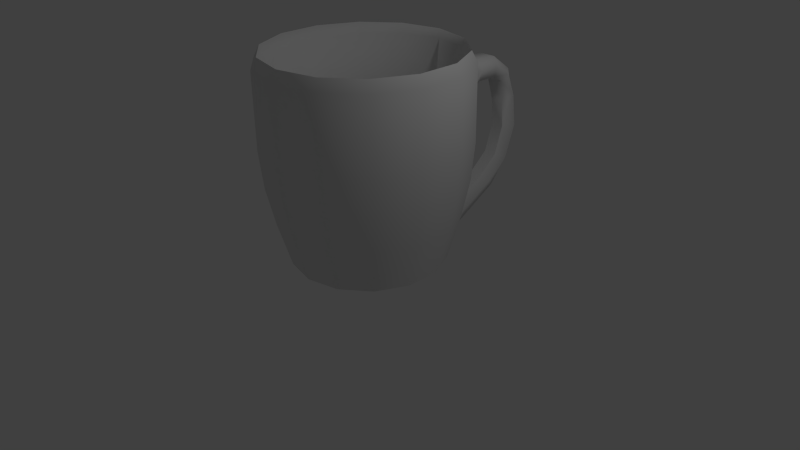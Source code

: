 # Source: Coffee.blend  (saved by Blender 2.65.0; exported with 4.5.12 LTS)
import bpy
from mathutils import Matrix  # noqa: F401  (used for matrix-valued properties, if any)

bpy.ops.wm.read_factory_settings(use_empty=True)
scene = bpy.context.scene
scene.name = 'Scene'

# ---- collections
col_collection_1 = bpy.data.collections.new('Collection 1'); scene.collection.children.link(col_collection_1)

# ---- world
world_world = bpy.data.worlds.new('World'); scene.world = world_world
world_world.color = (0.05088, 0.05088, 0.05088)
world_world.use_sun_shadow = False
world_world.sun_shadow_jitter_overblur = 0.0
world_world.cycles.sampling_method = 'MANUAL'
world_world.cycles.sample_map_resolution = 256

# ---- cameras
cam_camera = bpy.data.cameras.new('Camera')
cam_camera.clip_end = 100.0
cam_camera.lens = 35.0
cam_camera.sensor_width = 32.0
cam_camera.sensor_height = 18.0
cam_camera.ortho_scale = 7.314
cam_camera.dof.focus_distance = 0.0
cam_camera.dof.aperture_fstop = 128.0

# ---- lights
light_lamp = bpy.data.lights.new('Lamp', 'POINT')
light_lamp.transmission_factor = 0.0
light_lamp.cutoff_distance = 30.0
light_lamp.energy = 100.0
light_lamp.shadow_buffer_clip_start = 1.001
light_lamp.shadow_soft_size = 0.1
light_lamp.shadow_maximum_resolution = 0.006
light_lamp.use_absolute_resolution = True
light_lamp.cycles.use_multiple_importance_sampling = False

# ---- meshes
me_circle = bpy.data.meshes.new('Circle')
me_circle.from_pydata([(0.0, 1.0, 0.0), (-0.4339, 0.901, 0.0), (-0.7818, 0.6235, 0.0), (-0.9749, 0.2225, 0.0), (-0.9749, -0.2225, 0.0), (-0.7818, -0.6235, 0.0), (-0.4339, -0.901, 0.0), (-1.51e-07, -1.0, 0.0), (0.4339, -0.901, 0.0), (0.7818, -0.6235, 0.0), (0.9749, -0.2225, 0.0), (0.9749, 0.2225, 0.0), (0.7818, 0.6235, 0.0), (0.4339, 0.901, 0.0), (1.506e-08, 1.168, 0.5859), (-0.507, 1.053, 0.5859), (-0.9136, 0.7285, 0.5859), (-1.139, 0.26, 0.5859), (-1.139, -0.26, 0.5859), (-0.9136, -0.7285, 0.5859), (-0.507, -1.053, 0.5859), (-1.614e-07, -1.168, 0.5859), (0.507, -1.053, 0.5859), (0.9136, -0.7285, 0.5859), (1.139, -0.26, 0.5859), (1.139, 0.26, 0.5859), (0.9136, 0.7285, 0.5859), (0.507, 1.053, 0.5859), (3.013e-08, 1.324, 1.569), (-0.5746, 1.193, 1.569), (-1.035, 0.8257, 1.569), (-1.291, 0.2947, 1.569), (-1.291, -0.2947, 1.569), (-1.035, -0.8257, 1.569), (-0.5746, -1.193, 1.569), (-1.698e-07, -1.324, 1.569), (0.5746, -1.193, 1.569), (1.035, -0.8257, 1.569), (1.291, -0.2947, 1.569), (1.291, 0.2947, 1.569), (1.035, 0.8257, 1.569), (0.5746, 1.193, 1.569), (3.013e-08, 1.324, 2.541), (-0.5746, 1.193, 2.541), (-1.035, 0.8257, 2.541), (-1.291, 0.2947, 2.541), (-1.291, -0.2947, 2.541), (-1.035, -0.8257, 2.541), (-0.5746, -1.193, 2.541), (-1.698e-07, -1.324, 2.541), (0.5746, -1.193, 2.541), (1.035, -0.8257, 2.541), (1.291, -0.2947, 2.541), (1.291, 0.2947, 2.541), (1.035, 0.8257, 2.541), (0.5746, 1.193, 2.541), (2.49e-08, 1.251, 2.684), (-0.5426, 1.127, 2.684), (-0.9777, 0.7797, 2.684), (-1.219, 0.2783, 2.684), (-1.219, -0.2783, 2.684), (-0.9777, -0.7797, 2.684), (-0.5426, -1.127, 2.684), (-1.639e-07, -1.251, 2.684), (0.5426, -1.127, 2.684), (0.9777, -0.7797, 2.684), (1.219, -0.2783, 2.684), (1.219, 0.2783, 2.684), (0.9777, 0.7797, 2.684), (0.5426, 1.127, 2.684), (0.08876, 1.157, 2.592), (-0.4052, 1.044, 2.592), (-0.8013, 0.728, 2.592), (-1.021, 0.2716, 2.592), (-1.021, -0.2351, 2.592), (-0.8013, -0.6916, 2.592), (-0.4052, -1.007, 2.592), (0.08876, -1.12, 2.592), (0.5827, -1.007, 2.592), (0.9788, -0.6916, 2.592), (1.199, -0.2351, 2.592), (1.199, 0.2716, 2.592), (0.9788, 0.728, 2.592), (0.5827, 1.044, 2.592), (0.08876, 1.093, 1.914), (-0.3776, 0.9866, 1.914), (-0.7515, 0.6883, 1.914), (-0.9591, 0.2574, 1.914), (-0.9591, -0.2209, 1.914), (-0.7515, -0.6519, 1.914), (-0.3776, -0.9501, 1.914), (0.08876, -1.057, 1.914), (0.5551, -0.9501, 1.914), (0.929, -0.6519, 1.914), (1.137, -0.2209, 1.914), (1.137, 0.2574, 1.914), (0.929, 0.6883, 1.914), (0.5551, 0.9866, 1.914), (0.08876, 0.9735, 0.5164), (-0.3257, 0.8789, 0.5164), (-0.6581, 0.6139, 0.5164), (-0.8426, 0.2308, 0.5164), (-0.8426, -0.1943, 0.5164), (-0.6581, -0.5774, 0.5164), (-0.3257, -0.8425, 0.5164), (0.08876, -0.9371, 0.5164), (0.5033, -0.8425, 0.5164), (0.8356, -0.5774, 0.5164), (1.02, -0.1943, 0.5164), (1.02, 0.2308, 0.5164), (0.8356, 0.6139, 0.5164), (0.5032, 0.8789, 0.5164), (0.1239, 1.432, 1.935), (0.4507, 1.358, 1.935), (0.1239, 1.432, 2.269), (0.4507, 1.358, 2.269), (0.2076, 1.815, 2.038), (0.4458, 1.815, 2.038), (0.2076, 1.786, 2.313), (0.4458, 1.786, 2.313), (0.0438, 1.432, 2.057), (0.155, 1.852, 2.141), (0.5042, 1.778, 2.186), (0.5227, 1.358, 2.058), (0.2389, 2.021, 1.636), (0.4149, 2.021, 1.672), (0.2389, 2.261, 1.711), (0.4149, 2.21, 1.711), (0.2001, 2.217, 1.711), (0.4581, 2.194, 1.711), (0.2389, 1.913, 0.9354), (0.4149, 1.913, 0.9354), (0.2389, 2.146, 0.8284), (0.4149, 2.133, 0.834), (0.2001, 2.067, 0.8656), (0.4581, 2.085, 0.86), (0.2389, 1.591, 0.6664), (0.4149, 1.591, 0.6664), (0.2389, 1.824, 0.4719), (0.4149, 1.861, 0.5129), (0.2001, 1.697, 0.5955), (0.4581, 1.758, 0.5955), (0.2389, 1.256, 0.5211), (0.4149, 1.256, 0.5239), (0.2389, 1.273, 0.1836), (0.4149, 1.273, 0.1864), (0.2001, 1.265, 0.3542), (0.4581, 1.265, 0.3242), (0.4482, 1.518, 2.04), (0.4482, 1.503, 2.315), (0.1657, 1.541, 2.315), (0.1657, 1.556, 2.04), (0.09942, 1.574, 2.153), (0.5135, 1.5, 2.176), (0.4304, 2.092, 2.092), (0.2232, 2.11, 2.078), (0.2232, 1.952, 1.923), (0.4304, 1.961, 1.946), (0.1776, 2.082, 1.965), (0.4811, 2.052, 2.023), (0.4618, 1.152, 0.4717), (0.4458, 1.08, 0.1451), (0.09818, 1.13, 0.1572), (0.1172, 1.211, 0.4706), (0.4581, 2.242, 1.286), (0.4149, 2.28, 1.273), (0.4149, 2.041, 1.304), (0.2389, 2.317, 1.27), (0.2001, 2.246, 1.289), (0.2389, 2.041, 1.286), (0.9976, -0.7956, 1.077), (0.5536, -1.15, 1.077), (-1.244, 0.2839, 1.077), (-0.9976, 0.7956, 1.077), (1.244, -0.2839, 1.077), (-1.244, -0.2839, 1.077), (1.244, 0.2839, 1.077), (-0.9976, -0.7956, 1.077), (0.9976, 0.7956, 1.077), (-0.5536, -1.15, 1.077), (0.5536, 1.15, 1.077), (-1.669e-07, -1.276, 1.077), (-0.5536, 1.15, 1.077), (2.572e-08, 1.276, 1.077), (0.08876, 0.513, 0.1963), (-0.1259, 0.464, 0.1963), (-0.2981, 0.3267, 0.1963), (-0.3936, 0.1283, 0.1963), (-0.3936, -0.09187, 0.1963), (-0.2981, -0.2903, 0.1963), (-0.1259, -0.4276, 0.1963), (0.08876, -0.4766, 0.1963), (0.3034, -0.4276, 0.1963), (0.4756, -0.2903, 0.1963), (0.5712, -0.09187, 0.1963), (0.5712, 0.1283, 0.1963), (0.4756, 0.3267, 0.1963), (0.3034, 0.464, 0.1963)], [], [(9, 10, 24, 23), (3, 4, 18, 17), (10, 11, 25, 24), (4, 5, 19, 18), (11, 12, 26, 25), (5, 6, 20, 19), (12, 13, 27, 26), (6, 7, 21, 20), (0, 1, 15, 14), (2, 1, 0, 13, 12, 11, 10, 9, 8, 7, 6, 5, 4, 3), (7, 8, 22, 21), (1, 2, 16, 15), (8, 9, 23, 22), (2, 3, 17, 16), (171, 170, 37, 36), (173, 172, 31, 30), (170, 174, 38, 37), (172, 175, 32, 31), (174, 176, 39, 38), (175, 177, 33, 32), (176, 178, 40, 39), (177, 179, 34, 33), (178, 180, 41, 40), (179, 181, 35, 34), (183, 182, 29, 28), (180, 183, 28, 41), (181, 171, 36, 35), (182, 173, 30, 29), (32, 33, 47, 46), (39, 40, 54, 53), (33, 34, 48, 47), (40, 41, 55, 54), (34, 35, 49, 48), (28, 29, 43, 42), (42, 55, 115, 114), (35, 36, 50, 49), (29, 30, 44, 43), (36, 37, 51, 50), (30, 31, 45, 44), (37, 38, 52, 51), (31, 32, 46, 45), (38, 39, 53, 52), (55, 42, 56, 69), (66, 67, 81, 80), (49, 50, 64, 63), (43, 44, 58, 57), (50, 51, 65, 64), (44, 45, 59, 58), (51, 52, 66, 65), (45, 46, 60, 59), (52, 53, 67, 66), (46, 47, 61, 60), (53, 54, 68, 67), (47, 48, 62, 61), (54, 55, 69, 68), (48, 49, 63, 62), (42, 43, 57, 56), (83, 70, 84, 97), (60, 61, 75, 74), (67, 68, 82, 81), (61, 62, 76, 75), (68, 69, 83, 82), (62, 63, 77, 76), (56, 57, 71, 70), (69, 56, 70, 83), (63, 64, 78, 77), (57, 58, 72, 71), (64, 65, 79, 78), (58, 59, 73, 72), (65, 66, 80, 79), (59, 60, 74, 73), (87, 88, 102, 101), (77, 78, 92, 91), (71, 72, 86, 85), (78, 79, 93, 92), (72, 73, 87, 86), (79, 80, 94, 93), (73, 74, 88, 87), (80, 81, 95, 94), (74, 75, 89, 88), (81, 82, 96, 95), (75, 76, 90, 89), (82, 83, 97, 96), (76, 77, 91, 90), (70, 71, 85, 84), (109, 110, 196, 195), (94, 95, 109, 108), (88, 89, 103, 102), (95, 96, 110, 109), (89, 90, 104, 103), (96, 97, 111, 110), (90, 91, 105, 104), (84, 85, 99, 98), (97, 84, 98, 111), (91, 92, 106, 105), (85, 86, 100, 99), (92, 93, 107, 106), (86, 87, 101, 100), (93, 94, 108, 107), (149, 153, 122, 119), (41, 28, 112, 113), (28, 42, 120, 112), (115, 55, 123), (155, 154, 127, 126), (151, 152, 121, 116), (148, 151, 116, 117), (150, 149, 119, 118), (152, 150, 118, 121), (42, 114, 120), (55, 41, 113, 123), (153, 148, 117, 122), (165, 164, 135, 133), (157, 156, 124, 125), (156, 158, 128, 124), (158, 155, 126, 128), (154, 159, 129, 127), (159, 157, 125, 129), (131, 130, 136, 137), (164, 166, 131, 135), (167, 165, 133, 132), (168, 167, 132, 134), (166, 169, 130, 131), (169, 168, 134, 130), (139, 141, 147, 145), (130, 134, 140, 136), (133, 135, 141, 139), (135, 131, 137, 141), (132, 133, 139, 138), (134, 132, 138, 140), (143, 142, 146, 144, 145, 147), (141, 137, 143, 147), (138, 139, 145, 144), (140, 138, 144, 146), (137, 136, 142, 143), (136, 140, 146, 142), (161, 147, 143, 160), (13, 145, 147, 161), (0, 162, 146, 144), (162, 0, 14, 163), (163, 14, 27, 160), (0, 144, 145, 13), (115, 123, 153, 149), (112, 120, 152, 151), (113, 112, 151, 148), (114, 115, 149, 150), (120, 114, 150, 152), (123, 113, 148, 153), (118, 119, 154, 155), (117, 116, 156, 157), (116, 121, 158, 156), (121, 118, 155, 158), (119, 122, 159, 154), (122, 117, 157, 159), (13, 161, 160, 27), (146, 162, 163, 142), (142, 163, 160, 143), (127, 129, 164, 165), (129, 125, 166, 164), (126, 127, 165, 167), (128, 126, 167, 168), (125, 124, 169, 166), (124, 128, 168, 169), (22, 23, 170, 171), (16, 17, 172, 173), (23, 24, 174, 170), (17, 18, 175, 172), (24, 25, 176, 174), (18, 19, 177, 175), (25, 26, 178, 176), (19, 20, 179, 177), (26, 27, 180, 178), (20, 21, 181, 179), (14, 15, 182, 183), (27, 14, 183, 180), (21, 22, 171, 181), (15, 16, 173, 182), (185, 186, 187, 188, 189, 190, 191, 192, 193, 194, 195, 196, 197, 184), (103, 104, 190, 189), (110, 111, 197, 196), (104, 105, 191, 190), (98, 99, 185, 184), (111, 98, 184, 197), (105, 106, 192, 191), (99, 100, 186, 185), (106, 107, 193, 192), (100, 101, 187, 186), (107, 108, 194, 193), (101, 102, 188, 187), (108, 109, 195, 194), (102, 103, 189, 188)])
me_circle.polygons.foreach_set('use_smooth', [True] * 190)
me_circle.use_remesh_preserve_volume = False
me_circle.use_remesh_preserve_attributes = False
me_circle.use_mirror_vertex_groups = False
me_circle.update()

# ---- objects
ob_circle = bpy.data.objects.new('Circle', me_circle)
ob_lamp = bpy.data.objects.new('Lamp', light_lamp)
ob_camera = bpy.data.objects.new('Camera', cam_camera)

# ---- transforms, parenting, visibility, modifiers, constraints
ob_circle.location = (-0.07675, 0.0, 0.0)
ob_circle.lineart.crease_threshold = 0.0
_m = ob_circle.modifiers.new('EdgeSplit', 'EDGE_SPLIT')
_m.split_angle = 1.222
_m = ob_circle.modifiers.new('Triangulate', 'TRIANGULATE')
_m.quad_method = 'BEAUTY'
ob_lamp.location = (4.076, 1.005, 5.904)
ob_lamp.rotation_euler = (0.6503, 0.05522, 1.866)
ob_lamp.lock_rotations_4d = False
ob_lamp.empty_display_type = 'ARROWS'
ob_lamp.color = (0.0, 0.0, 0.0, 0.0)
ob_lamp.lineart.crease_threshold = 0.0
ob_camera.location = (7.481, -6.508, 5.344)
ob_camera.rotation_euler = (1.109, 0.01082, 0.8149)
ob_camera.lock_rotations_4d = False
ob_camera.empty_display_type = 'ARROWS'
ob_camera.color = (0.0, 0.0, 0.0, 0.0)
ob_camera.display_type = 'WIRE'
ob_camera.lineart.crease_threshold = 0.0

# ---- collection membership
col_collection_1.objects.link(ob_circle)
col_collection_1.objects.link(ob_lamp)
col_collection_1.objects.link(ob_camera)

# ---- scene / render settings (as saved in the file)
scene.camera = ob_camera
scene.frame_start = 1; scene.frame_end = 250; scene.frame_set(1)
scene.render.engine = 'BLENDER_EEVEE_NEXT'
scene.render.image_settings.color_mode = 'RGB'
scene.render.image_settings.compression = 90
scene.render.resolution_percentage = 50
scene.render.dither_intensity = 0.0
scene.render.bake_margin = 2
scene.render.bake_bias = 0.0
scene.cycles.use_denoising = False
scene.cycles.samples = 10
scene.cycles.sampling_pattern = 'TABULATED_SOBOL'
scene.cycles.light_sampling_threshold = 0.0
scene.cycles.use_adaptive_sampling = False
scene.cycles.use_light_tree = False
scene.cycles.blur_glossy = 0.0
scene.cycles.volume_bounces = 1
scene.cycles.pixel_filter_type = 'GAUSSIAN'
scene.cycles.sample_clamp_indirect = 0.0
scene.view_settings.view_transform = 'Standard'
bpy.context.view_layer.update()
